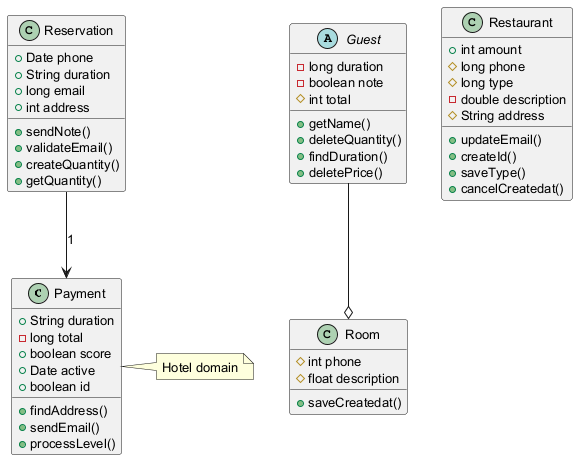

The diagram above was rendered by PlantUML. Its source (embedded in the PNG):
@startuml
skinparam defaultFontSize 13
class Payment {
  +String duration
  -long total
  +boolean score
  +Date active
  +boolean id
  +findAddress()
  +sendEmail()
  +processLevel()
}
class Reservation {
  +Date phone
  +String duration
  +long email
  +int address
  +sendNote()
  +validateEmail()
  +createQuantity()
  +getQuantity()
}
abstract class Guest {
  -long duration
  -boolean note
  #int total
  +getName()
  +deleteQuantity()
  +findDuration()
  +deletePrice()
}
class Restaurant {
  +int amount
  #long phone
  #long type
  -double description
  #String address
  +updateEmail()
  +createId()
  +saveType()
  +cancelCreatedat()
}
class Room {
  #int phone
  #float description
  +saveCreatedat()
}
Guest --o Room
Reservation --> Payment : "1"
note right of Payment : Hotel domain
@enduml